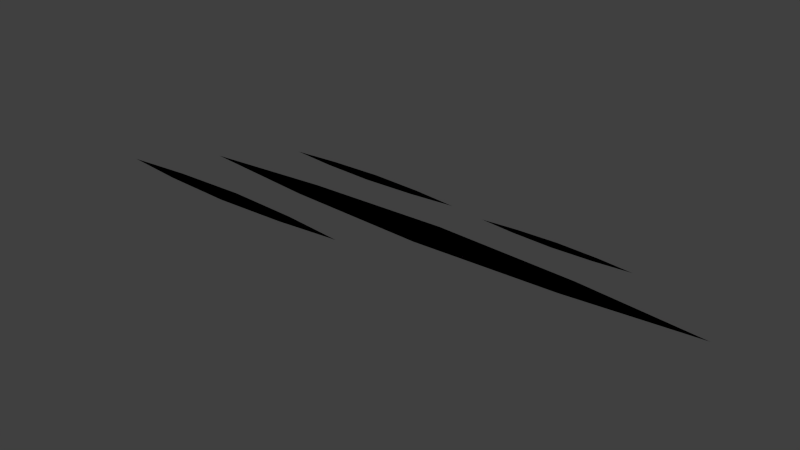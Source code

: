 # Source: scar1.blend  (saved by Blender 2.77.0; exported with 4.5.12 LTS)
import bpy
from mathutils import Matrix  # noqa: F401  (used for matrix-valued properties, if any)

bpy.ops.wm.read_factory_settings(use_empty=True)
scene = bpy.context.scene
scene.name = 'Scene'

# ---- collections
col_collection_1 = bpy.data.collections.new('Collection 1'); scene.collection.children.link(col_collection_1)

# ---- images (referenced by path relative to the original .blend; pixels are not part of the script)
import os
ASSET_DIR = os.environ.get("B2B_ASSET_DIR", "")  # directory of the original .blend (textures are referenced by path, not embedded)
HERE = os.path.dirname(os.path.abspath(__file__))  # packed textures are extracted next to this script under _unpacked/

def load_image(name, relpath, width, height, colorspace="sRGB"):
    """Load a texture the original file referenced (path relative to the .blend, or extracted next to this script)."""
    p = next((c for c in (os.path.join(HERE, relpath), os.path.join(ASSET_DIR, relpath)) if relpath and os.path.exists(c)), "")
    if p:
        img = bpy.data.images.load(p, check_existing=True)
        img.name = name
    else:  # same state as the original file: an image datablock whose file is absent (Cycles renders it pink)
        img = bpy.data.images.new(name, width, height)
        img.source = "FILE"
        img.filepath = "//" + (relpath or name)
    img.colorspace_settings.name = colorspace
    return img
img_colorpalette_jpg = load_image('colorPalette.jpg', 'colorPalette.jpg', 1024, 1024, 'sRGB')

# ---- materials (node trees are filled in below, after node groups)
mat_material = bpy.data.materials.new('Material')
mat_material.alpha_threshold = 0.0
mat_material.roughness = 0.5
mat_material.line_color = (0.0, 0.0, 0.0, 1.0)

# ---- material node trees
mat_material.use_nodes = True; mat_material.node_tree.nodes.clear()
_N = mat_material.node_tree.nodes; _L = mat_material.node_tree.links
n0 = _N.new('ShaderNodeOutputMaterial'); n0.name = 'Material Output'; n0.location = (300, 300)
n1 = _N.new('ShaderNodeBsdfDiffuse'); n1.name = 'Diffuse BSDF'; n1.location = (10, 300)
n2 = _N.new('ShaderNodeTexCoord'); n2.name = 'Texture Coordinate'; n2.location = (120, 149)
n3 = _N.new('ShaderNodeTexImage'); n3.name = 'Image Texture'; n3.location = (367, 136)
n3.width = 140
n3.image = img_colorpalette_jpg
_L.new(n1.outputs[0], n0.inputs[0])
_L.new(n2.outputs[2], n3.inputs[0])
_L.new(n3.outputs[0], n1.inputs[0])
n0.is_active_output = True

# ---- world
world_world = bpy.data.worlds.new('World'); scene.world = world_world
world_world.color = (0.05088, 0.05088, 0.05088)
world_world.use_sun_shadow = False
world_world.sun_shadow_jitter_overblur = 0.0
world_world.cycles.sampling_method = 'NONE'
world_world.cycles.sample_map_resolution = 256

# ---- meshes
me_cube = bpy.data.meshes.new('Cube')
me_cube.from_pydata([(-0.7318, 0.06561, -0.01898), (0.7872, -0.06416, -0.01898), (-0.7318, -0.06416, -0.01898), (0.7872, 0.06561, -0.01898), (0.02772, 0.09734, -0.01898), (-1.39, 0.0007276, -0.01898), (1.446, 0.0007276, -0.01898), (0.02772, -0.09588, -0.01898), (-1.363, -0.2781, -0.01898), (-0.5906, -0.3441, -0.01898), (-1.363, -0.3441, -0.01898), (-0.5906, -0.2781, -0.01898), (-0.9766, -0.262, -0.01898), (-1.697, -0.3111, -0.01898), (-0.2559, -0.3111, -0.01898), (-0.9766, -0.3602, -0.01898), (0.3248, 0.3059, -0.01898), (0.7559, 0.269, -0.01898), (0.3248, 0.269, -0.01898), (0.7559, 0.3059, -0.01898), (0.5403, 0.3149, -0.01898), (0.138, 0.2874, -0.01898), (0.9427, 0.2874, -0.01898), (0.5403, 0.26, -0.01898), (-0.8602, 0.3357, -0.01898), (-0.3031, 0.2881, -0.01898), (-0.8602, 0.2881, -0.01898), (-0.3031, 0.3357, -0.01898), (-0.5816, 0.3473, -0.01898), (-1.102, 0.3119, -0.01898), (-0.06163, 0.3119, -0.01898), (-0.5816, 0.2765, -0.01898), (-0.7318, 0.06561, -0.01898), (0.7872, -0.06416, -0.01898), (-0.7318, -0.06416, -0.01898), (0.7872, 0.06561, -0.01898), (0.02772, 0.09734, -0.01898), (-1.39, 0.0007276, -0.01898), (1.446, 0.0007276, -0.01898), (0.02772, -0.09588, -0.01898), (-1.363, -0.2781, -0.01898), (-0.5906, -0.3441, -0.01898), (-1.363, -0.3441, -0.01898), (-0.5906, -0.2781, -0.01898), (-0.9766, -0.262, -0.01898), (-1.697, -0.3111, -0.01898), (-0.2559, -0.3111, -0.01898), (-0.9766, -0.3602, -0.01898), (0.3248, 0.3059, -0.01898), (0.7559, 0.269, -0.01898), (0.3248, 0.269, -0.01898), (0.7559, 0.3059, -0.01898), (0.5403, 0.3149, -0.01898), (0.138, 0.2874, -0.01898), (0.9427, 0.2874, -0.01898), (0.5403, 0.26, -0.01898), (-0.8602, 0.3357, -0.01898), (-0.3031, 0.2881, -0.01898), (-0.8602, 0.2881, -0.01898), (-0.3031, 0.3357, -0.01898), (-0.5816, 0.3473, -0.01898), (-1.102, 0.3119, -0.01898), (-0.06163, 0.3119, -0.01898), (-0.5816, 0.2765, -0.01898)], [], [(3, 4, 0), (1, 6, 5, 2), (7, 1, 2), (6, 3, 0, 5), (11, 12, 8), (9, 14, 13, 10), (15, 9, 10), (14, 11, 8, 13), (19, 20, 16), (17, 22, 21, 18), (23, 17, 18), (22, 19, 16, 21), (27, 28, 24), (25, 30, 29, 26), (31, 25, 26), (30, 27, 24, 29), (35, 32, 36), (33, 34, 37, 38), (39, 34, 33), (38, 37, 32, 35), (43, 40, 44), (41, 42, 45, 46), (47, 42, 41), (46, 45, 40, 43), (51, 48, 52), (49, 50, 53, 54), (55, 50, 49), (54, 53, 48, 51), (59, 56, 60), (57, 58, 61, 62), (63, 58, 57), (62, 61, 56, 59)])
_uv = me_cube.uv_layers.new(name='UVMap')
_uv.uv.foreach_set('vector', [0.6708, 0.5848, 0.6708, 0.5921, 0.6653, 0.5993, 0.6595, 0.5847, 0.6675, 0.5785, 0.6573, 0.6055, 0.654, 0.5991, 0.654, 0.5919, 0.6595, 0.5847, 0.654, 0.5991, 0.6675, 0.5785, 0.6708, 0.5848, 0.6653, 0.5993, 0.6573, 0.6055, 0.6708, 0.5848, 0.6708, 0.5921, 0.6653, 0.5993, 0.6595, 0.5847, 0.6675, 0.5785, 0.6573, 0.6055, 0.654, 0.5991, 0.654, 0.5919, 0.6595, 0.5847, 0.654, 0.5991, 0.6675, 0.5785, 0.6708, 0.5848, 0.6653, 0.5993, 0.6573, 0.6055, 0.6708, 0.5848, 0.6708, 0.5921, 0.6653, 0.5993, 0.6595, 0.5847, 0.6675, 0.5785, 0.6573, 0.6055, 0.654, 0.5991, 0.654, 0.5919, 0.6595, 0.5847, 0.654, 0.5991, 0.6675, 0.5785, 0.6708, 0.5848, 0.6653, 0.5993, 0.6573, 0.6055, 0.6708, 0.5848, 0.6708, 0.5921, 0.6653, 0.5993, 0.6595, 0.5847, 0.6675, 0.5785, 0.6573, 0.6055, 0.654, 0.5991, 0.654, 0.5919, 0.6595, 0.5847, 0.654, 0.5991, 0.6675, 0.5785, 0.6708, 0.5848, 0.6653, 0.5993, 0.6573, 0.6055, 0.6708, 0.5848, 0.6653, 0.5993, 0.6708, 0.5921, 0.6595, 0.5847, 0.654, 0.5991, 0.6573, 0.6055, 0.6675, 0.5785, 0.654, 0.5919, 0.654, 0.5991, 0.6595, 0.5847, 0.6675, 0.5785, 0.6573, 0.6055, 0.6653, 0.5993, 0.6708, 0.5848, 0.6708, 0.5848, 0.6653, 0.5993, 0.6708, 0.5921, 0.6595, 0.5847, 0.654, 0.5991, 0.6573, 0.6055, 0.6675, 0.5785, 0.654, 0.5919, 0.654, 0.5991, 0.6595, 0.5847, 0.6675, 0.5785, 0.6573, 0.6055, 0.6653, 0.5993, 0.6708, 0.5848, 0.6708, 0.5848, 0.6653, 0.5993, 0.6708, 0.5921, 0.6595, 0.5847, 0.654, 0.5991, 0.6573, 0.6055, 0.6675, 0.5785, 0.654, 0.5919, 0.654, 0.5991, 0.6595, 0.5847, 0.6675, 0.5785, 0.6573, 0.6055, 0.6653, 0.5993, 0.6708, 0.5848, 0.6708, 0.5848, 0.6653, 0.5993, 0.6708, 0.5921, 0.6595, 0.5847, 0.654, 0.5991, 0.6573, 0.6055, 0.6675, 0.5785, 0.654, 0.5919, 0.654, 0.5991, 0.6595, 0.5847, 0.6675, 0.5785, 0.6573, 0.6055, 0.6653, 0.5993, 0.6708, 0.5848])
me_cube.materials.append(mat_material)
me_cube.use_remesh_preserve_volume = False
me_cube.use_remesh_preserve_attributes = False
me_cube.use_mirror_vertex_groups = False
me_cube.update()

# ---- objects
ob_cube = bpy.data.objects.new('Cube', me_cube)

# ---- transforms, parenting, visibility, modifiers, constraints
ob_cube.location = (0.0, 0.0, 0.0)
ob_cube.lock_rotations_4d = False
ob_cube.empty_display_type = 'ARROWS'
ob_cube.lineart.crease_threshold = 0.0

# ---- collection membership
col_collection_1.objects.link(ob_cube)

# ---- scene / render settings (as saved in the file)
scene.frame_start = 1; scene.frame_end = 250; scene.frame_set(1)
scene.render.engine = 'CYCLES'
scene.render.resolution_percentage = 50
scene.render.dither_intensity = 0.0
scene.cycles.use_denoising = False
scene.cycles.samples = 10
scene.cycles.sampling_pattern = 'TABULATED_SOBOL'
scene.cycles.light_sampling_threshold = 0.0
scene.cycles.use_adaptive_sampling = False
scene.cycles.use_light_tree = False
scene.cycles.blur_glossy = 0.0
scene.cycles.pixel_filter_type = 'GAUSSIAN'
scene.cycles.sample_clamp_indirect = 0.0
scene.view_settings.view_transform = 'Standard'
bpy.context.view_layer.update()

# ---- added for rendering (the .blend has no active camera and no usable light): camera, sun
cam_auto = bpy.data.cameras.new('AutoCamera')
cam_auto.lens = 50.0
cam_auto.sensor_width = 36.0
cam_auto.clip_end = 1000.0
ob_auto_camera = bpy.data.objects.new('AutoCamera', cam_auto)
scene.collection.objects.link(ob_auto_camera)
ob_auto_camera.location = (2.85468, -3.58308, 2.36546)
ob_auto_camera.rotation_euler = (1.09748, -7.21219e-08, 0.694738)
scene.camera = ob_auto_camera
light_auto_sun = bpy.data.lights.new('AutoSun', 'SUN')
light_auto_sun.energy = 3.0
light_auto_sun.angle = 0.0523599
ob_auto_sun = bpy.data.objects.new('AutoSun', light_auto_sun)
scene.collection.objects.link(ob_auto_sun)
ob_auto_sun.rotation_euler = (0.872665, 0.174533, 0.523599)
bpy.context.view_layer.update()
